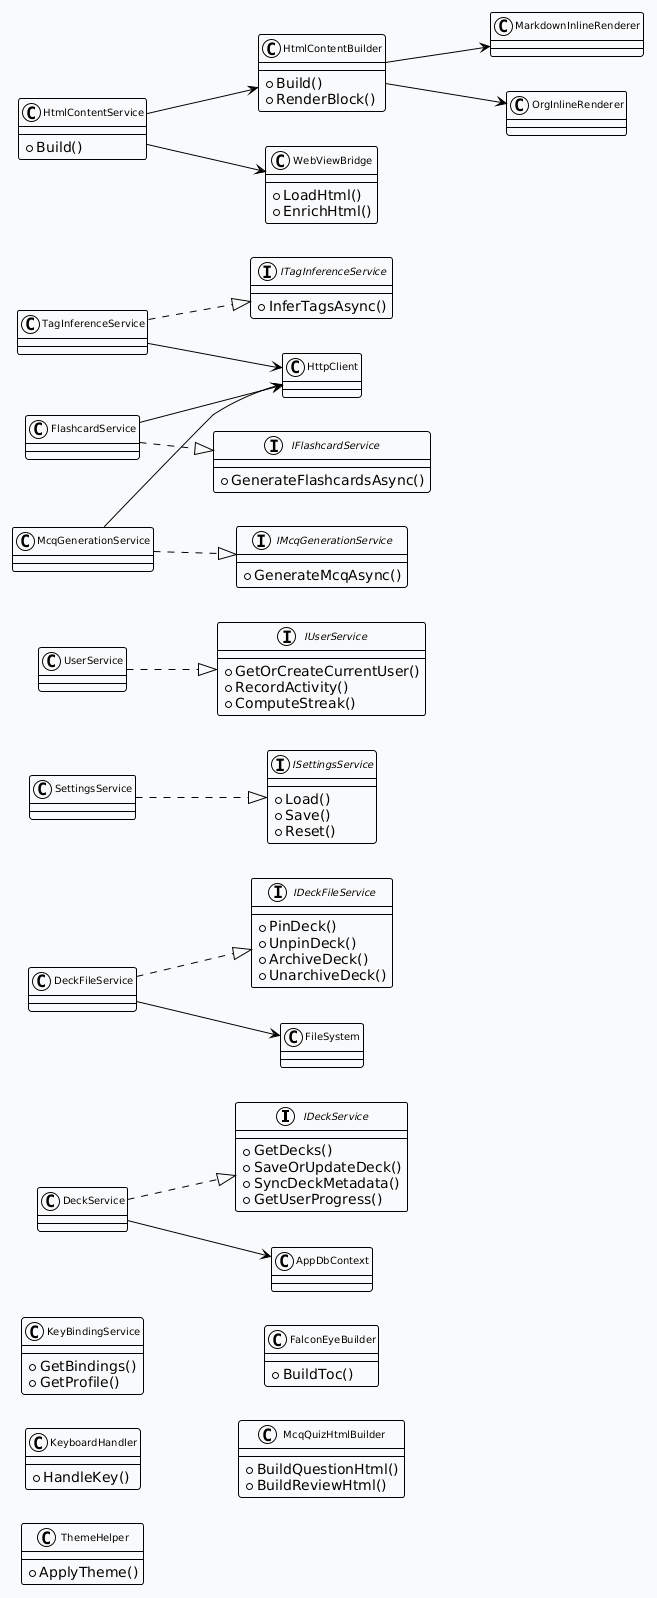

The diagram above was rendered by PlantUML. Its source (embedded in the PNG):
@startuml
!theme plain
skinparam backgroundColor #F8FAFC
skinparam classFontSize 10
left to right direction
interface IDeckService {
  + GetDecks()
  + SaveOrUpdateDeck()
  + SyncDeckMetadata()
  + GetUserProgress()
}
interface IDeckFileService {
  + PinDeck()
  + UnpinDeck()
  + ArchiveDeck()
  + UnarchiveDeck()
}
interface ISettingsService {
  + Load()
  + Save()
  + Reset()
}
interface IUserService {
  + GetOrCreateCurrentUser()
  + RecordActivity()
  + ComputeStreak()
}
interface ITagInferenceService {
  + InferTagsAsync()
}
interface IFlashcardService {
  + GenerateFlashcardsAsync()
}
interface IMcqGenerationService {
  + GenerateMcqAsync()
}

DeckService ..|> IDeckService
DeckFileService ..|> IDeckFileService
SettingsService ..|> ISettingsService
UserService ..|> IUserService
TagInferenceService ..|> ITagInferenceService
FlashcardService ..|> IFlashcardService
McqGenerationService ..|> IMcqGenerationService

DeckService --> AppDbContext
DeckFileService --> FileSystem
TagInferenceService --> HttpClient
FlashcardService --> HttpClient
McqGenerationService --> HttpClient

class HtmlContentBuilder {
  + Build()
  + RenderBlock()
}
class MarkdownInlineRenderer
class OrgInlineRenderer
class HtmlContentService {
  + Build()
}
class WebViewBridge {
  + LoadHtml()
  + EnrichHtml()
}
class KeyBindingService {
  + GetBindings()
  + GetProfile()
}
class KeyboardHandler {
  + HandleKey()
}
class ThemeHelper {
  + ApplyTheme()
}
class FalconEyeBuilder {
  + BuildToc()
}
class McqQuizHtmlBuilder {
  + BuildQuestionHtml()
  + BuildReviewHtml()
}

HtmlContentBuilder --> MarkdownInlineRenderer
HtmlContentBuilder --> OrgInlineRenderer
HtmlContentService --> HtmlContentBuilder
HtmlContentService --> WebViewBridge
@enduml